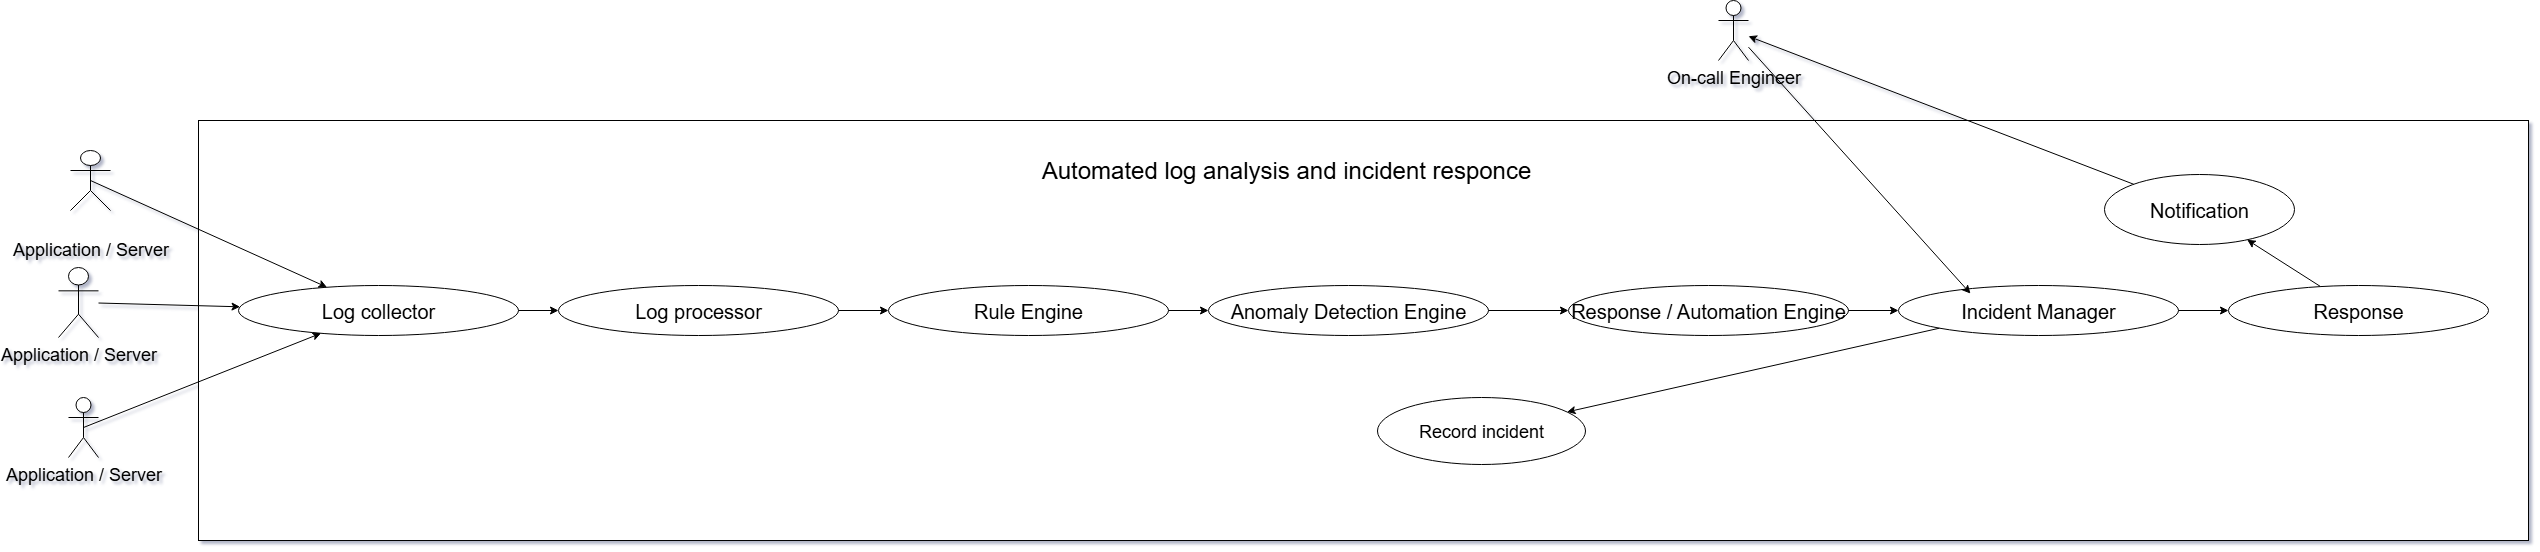

The diagram above was exported from draw.io. Its source (the exported page's mxGraphModel, read from the mxfile embedded in the PNG):
<mxGraphModel dx="4510" dy="2803" grid="0" gridSize="10" guides="1" tooltips="1" connect="1" arrows="1" fold="1" page="1" pageScale="1" pageWidth="850" pageHeight="1100" background="light-dark(#FFFFFF,#1F1F00)" math="0" shadow="1">
  <root>
    <mxCell id="0" />
    <mxCell id="1" parent="0" />
    <mxCell id="sFYHi2Od2dDYFis6p5V--20" value="&lt;font style=&quot;font-size: 18px;&quot;&gt;Application / Server&lt;/font&gt;" style="shape=umlActor;verticalLabelPosition=bottom;verticalAlign=top;html=1;outlineConnect=0;" vertex="1" parent="1">
      <mxGeometry x="30" y="197" width="40" height="70" as="geometry" />
    </mxCell>
    <mxCell id="sFYHi2Od2dDYFis6p5V--21" value="" style="rounded=0;whiteSpace=wrap;html=1;" vertex="1" parent="1">
      <mxGeometry x="170" y="50" width="2330" height="420" as="geometry" />
    </mxCell>
    <mxCell id="sFYHi2Od2dDYFis6p5V--22" value="&lt;font style=&quot;font-size: 20px;&quot;&gt;Log collector&lt;/font&gt;" style="ellipse;whiteSpace=wrap;html=1;" vertex="1" parent="1">
      <mxGeometry x="210" y="215" width="280" height="50" as="geometry" />
    </mxCell>
    <mxCell id="sFYHi2Od2dDYFis6p5V--23" value="&lt;font style=&quot;font-size: 20px;&quot;&gt;Rule Engine&lt;/font&gt;" style="ellipse;whiteSpace=wrap;html=1;" vertex="1" parent="1">
      <mxGeometry x="860" y="215" width="280" height="50" as="geometry" />
    </mxCell>
    <mxCell id="sFYHi2Od2dDYFis6p5V--24" value="&lt;font style=&quot;font-size: 20px;&quot;&gt;Log processor&lt;/font&gt;" style="ellipse;whiteSpace=wrap;html=1;" vertex="1" parent="1">
      <mxGeometry x="530" y="215" width="280" height="50" as="geometry" />
    </mxCell>
    <mxCell id="sFYHi2Od2dDYFis6p5V--25" value="&lt;font style=&quot;font-size: 20px;&quot;&gt;Anomaly Detection Engine&lt;/font&gt;" style="ellipse;whiteSpace=wrap;html=1;" vertex="1" parent="1">
      <mxGeometry x="1180" y="215" width="280" height="50" as="geometry" />
    </mxCell>
    <mxCell id="sFYHi2Od2dDYFis6p5V--26" value="&lt;font style=&quot;font-size: 20px;&quot;&gt;Response / Automation Engine&lt;/font&gt;" style="ellipse;whiteSpace=wrap;html=1;" vertex="1" parent="1">
      <mxGeometry x="1540" y="215" width="280" height="50" as="geometry" />
    </mxCell>
    <mxCell id="sFYHi2Od2dDYFis6p5V--27" value="&lt;font style=&quot;font-size: 20px;&quot;&gt;Incident Manager&lt;/font&gt;" style="ellipse;whiteSpace=wrap;html=1;" vertex="1" parent="1">
      <mxGeometry x="1870" y="215" width="280" height="50" as="geometry" />
    </mxCell>
    <mxCell id="sFYHi2Od2dDYFis6p5V--28" value="&lt;font style=&quot;font-size: 20px;&quot;&gt;Response&lt;/font&gt;" style="ellipse;whiteSpace=wrap;html=1;" vertex="1" parent="1">
      <mxGeometry x="2200" y="215" width="260" height="50" as="geometry" />
    </mxCell>
    <mxCell id="sFYHi2Od2dDYFis6p5V--29" value="&lt;font style=&quot;font-size: 18px;&quot;&gt;On-call Engineer&lt;/font&gt;" style="shape=umlActor;verticalLabelPosition=bottom;verticalAlign=top;html=1;outlineConnect=0;" vertex="1" parent="1">
      <mxGeometry x="1690" y="-70" width="30" height="60" as="geometry" />
    </mxCell>
    <mxCell id="sFYHi2Od2dDYFis6p5V--30" value="" style="endArrow=classic;html=1;rounded=0;entryX=0.257;entryY=0.161;entryDx=0;entryDy=0;entryPerimeter=0;" edge="1" parent="1" source="sFYHi2Od2dDYFis6p5V--29" target="sFYHi2Od2dDYFis6p5V--27">
      <mxGeometry width="50" height="50" relative="1" as="geometry">
        <mxPoint x="1730" y="230" as="sourcePoint" />
        <mxPoint x="1780" y="180" as="targetPoint" />
      </mxGeometry>
    </mxCell>
    <mxCell id="sFYHi2Od2dDYFis6p5V--31" value="" style="endArrow=classic;html=1;rounded=0;" edge="1" parent="1" source="sFYHi2Od2dDYFis6p5V--22" target="sFYHi2Od2dDYFis6p5V--24">
      <mxGeometry width="50" height="50" relative="1" as="geometry">
        <mxPoint x="530" y="220" as="sourcePoint" />
        <mxPoint x="580" y="170" as="targetPoint" />
      </mxGeometry>
    </mxCell>
    <mxCell id="sFYHi2Od2dDYFis6p5V--32" value="" style="endArrow=classic;html=1;rounded=0;" edge="1" parent="1" source="sFYHi2Od2dDYFis6p5V--24" target="sFYHi2Od2dDYFis6p5V--23">
      <mxGeometry width="50" height="50" relative="1" as="geometry">
        <mxPoint x="530" y="220" as="sourcePoint" />
        <mxPoint x="580" y="170" as="targetPoint" />
      </mxGeometry>
    </mxCell>
    <mxCell id="sFYHi2Od2dDYFis6p5V--33" value="" style="endArrow=classic;html=1;rounded=0;" edge="1" parent="1" source="sFYHi2Od2dDYFis6p5V--23" target="sFYHi2Od2dDYFis6p5V--25">
      <mxGeometry width="50" height="50" relative="1" as="geometry">
        <mxPoint x="1180" y="260" as="sourcePoint" />
        <mxPoint x="1230" y="260" as="targetPoint" />
      </mxGeometry>
    </mxCell>
    <mxCell id="sFYHi2Od2dDYFis6p5V--34" value="" style="endArrow=classic;html=1;rounded=0;exitX=1;exitY=0.5;exitDx=0;exitDy=0;" edge="1" parent="1" source="sFYHi2Od2dDYFis6p5V--25" target="sFYHi2Od2dDYFis6p5V--26">
      <mxGeometry width="50" height="50" relative="1" as="geometry">
        <mxPoint x="1590" y="320" as="sourcePoint" />
        <mxPoint x="1640" y="320" as="targetPoint" />
      </mxGeometry>
    </mxCell>
    <mxCell id="sFYHi2Od2dDYFis6p5V--35" value="" style="endArrow=classic;html=1;rounded=0;" edge="1" parent="1" source="sFYHi2Od2dDYFis6p5V--26" target="sFYHi2Od2dDYFis6p5V--27">
      <mxGeometry width="50" height="50" relative="1" as="geometry">
        <mxPoint x="1820" y="290" as="sourcePoint" />
        <mxPoint x="1870" y="290" as="targetPoint" />
      </mxGeometry>
    </mxCell>
    <mxCell id="sFYHi2Od2dDYFis6p5V--36" value="" style="endArrow=classic;html=1;rounded=0;" edge="1" parent="1" source="sFYHi2Od2dDYFis6p5V--27" target="sFYHi2Od2dDYFis6p5V--28">
      <mxGeometry width="50" height="50" relative="1" as="geometry">
        <mxPoint x="2110" y="310" as="sourcePoint" />
        <mxPoint x="2160" y="310" as="targetPoint" />
      </mxGeometry>
    </mxCell>
    <mxCell id="sFYHi2Od2dDYFis6p5V--37" value="" style="endArrow=classic;html=1;rounded=0;" edge="1" parent="1" source="sFYHi2Od2dDYFis6p5V--20" target="sFYHi2Od2dDYFis6p5V--22">
      <mxGeometry width="50" height="50" relative="1" as="geometry">
        <mxPoint x="120" y="370" as="sourcePoint" />
        <mxPoint x="170" y="370" as="targetPoint" />
      </mxGeometry>
    </mxCell>
    <mxCell id="sFYHi2Od2dDYFis6p5V--38" value="&lt;font style=&quot;font-size: 18px;&quot;&gt;&lt;br&gt;Application / Server&lt;br&gt;&lt;/font&gt;" style="shape=umlActor;verticalLabelPosition=bottom;verticalAlign=top;html=1;outlineConnect=0;" vertex="1" parent="1">
      <mxGeometry x="42" y="80" width="40" height="60" as="geometry" />
    </mxCell>
    <mxCell id="sFYHi2Od2dDYFis6p5V--39" value="&lt;font style=&quot;font-size: 18px;&quot;&gt;Application / Server&lt;/font&gt;" style="shape=umlActor;verticalLabelPosition=bottom;verticalAlign=top;html=1;outlineConnect=0;" vertex="1" parent="1">
      <mxGeometry x="40" y="327" width="30" height="60" as="geometry" />
    </mxCell>
    <mxCell id="sFYHi2Od2dDYFis6p5V--40" value="" style="endArrow=classic;html=1;rounded=0;exitX=0.5;exitY=0.5;exitDx=0;exitDy=0;exitPerimeter=0;" edge="1" parent="1" source="sFYHi2Od2dDYFis6p5V--39" target="sFYHi2Od2dDYFis6p5V--22">
      <mxGeometry width="50" height="50" relative="1" as="geometry">
        <mxPoint x="1070" y="270" as="sourcePoint" />
        <mxPoint x="1120" y="220" as="targetPoint" />
      </mxGeometry>
    </mxCell>
    <mxCell id="sFYHi2Od2dDYFis6p5V--41" value="" style="endArrow=classic;html=1;rounded=0;exitX=0.5;exitY=0.5;exitDx=0;exitDy=0;exitPerimeter=0;" edge="1" parent="1" source="sFYHi2Od2dDYFis6p5V--38" target="sFYHi2Od2dDYFis6p5V--22">
      <mxGeometry width="50" height="50" relative="1" as="geometry">
        <mxPoint x="1070" y="270" as="sourcePoint" />
        <mxPoint x="1120" y="220" as="targetPoint" />
      </mxGeometry>
    </mxCell>
    <mxCell id="sFYHi2Od2dDYFis6p5V--42" value="&lt;font style=&quot;font-size: 20px;&quot;&gt;Notification&lt;/font&gt;" style="ellipse;whiteSpace=wrap;html=1;" vertex="1" parent="1">
      <mxGeometry x="2076" y="104" width="190" height="70" as="geometry" />
    </mxCell>
    <mxCell id="sFYHi2Od2dDYFis6p5V--43" value="" style="endArrow=classic;html=1;rounded=0;" edge="1" parent="1" source="sFYHi2Od2dDYFis6p5V--28" target="sFYHi2Od2dDYFis6p5V--42">
      <mxGeometry width="50" height="50" relative="1" as="geometry">
        <mxPoint x="1970" y="200" as="sourcePoint" />
        <mxPoint x="2020" y="150" as="targetPoint" />
      </mxGeometry>
    </mxCell>
    <mxCell id="sFYHi2Od2dDYFis6p5V--44" value="" style="endArrow=classic;html=1;rounded=0;" edge="1" parent="1" source="sFYHi2Od2dDYFis6p5V--42" target="sFYHi2Od2dDYFis6p5V--29">
      <mxGeometry width="50" height="50" relative="1" as="geometry">
        <mxPoint x="2030" y="280" as="sourcePoint" />
        <mxPoint x="2080" y="230" as="targetPoint" />
      </mxGeometry>
    </mxCell>
    <mxCell id="sFYHi2Od2dDYFis6p5V--51" value="&lt;font style=&quot;font-size: 24px;&quot;&gt;Automated log analysis and incident responce&lt;/font&gt;" style="text;html=1;align=center;verticalAlign=middle;whiteSpace=wrap;rounded=0;" vertex="1" parent="1">
      <mxGeometry x="928" y="85" width="660" height="30" as="geometry" />
    </mxCell>
    <mxCell id="sFYHi2Od2dDYFis6p5V--59" value="&lt;font style=&quot;font-size: 18px;&quot;&gt;Record incident&lt;/font&gt;" style="ellipse;whiteSpace=wrap;html=1;" vertex="1" parent="1">
      <mxGeometry x="1349" y="327" width="208" height="67" as="geometry" />
    </mxCell>
    <mxCell id="sFYHi2Od2dDYFis6p5V--60" value="" style="endArrow=classic;html=1;rounded=0;exitX=0;exitY=1;exitDx=0;exitDy=0;" edge="1" parent="1" source="sFYHi2Od2dDYFis6p5V--27" target="sFYHi2Od2dDYFis6p5V--59">
      <mxGeometry width="50" height="50" relative="1" as="geometry">
        <mxPoint x="1626" y="364" as="sourcePoint" />
        <mxPoint x="1676" y="314" as="targetPoint" />
      </mxGeometry>
    </mxCell>
  </root>
</mxGraphModel>